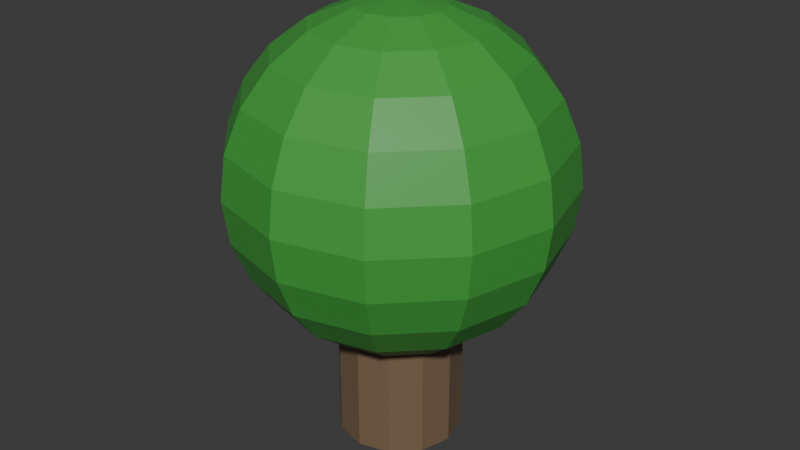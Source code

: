 # Source: Tree.blend  (saved by Blender 4.2.66; exported with 4.5.12 LTS)
import bpy
from mathutils import Matrix  # noqa: F401  (used for matrix-valued properties, if any)

bpy.ops.wm.read_factory_settings(use_empty=True)
scene = bpy.context.scene
scene.name = 'Scene'

# ---- collections
col_collection = bpy.data.collections.new('Collection'); scene.collection.children.link(col_collection)

# ---- materials (node trees are filled in below, after node groups)
mat_material_002 = bpy.data.materials.new('Material.002')
mat_material_001 = bpy.data.materials.new('Material.001')

# ---- material node trees
mat_material_002.use_nodes = True; mat_material_002.node_tree.nodes.clear()
_N = mat_material_002.node_tree.nodes; _L = mat_material_002.node_tree.links
n0 = _N.new('ShaderNodeBsdfPrincipled'); n0.name = 'Principled BSDF'; n0.location = (10, 300)
n0.inputs[0].default_value = (0.1955, 0.129, 0.07673, 1.0)
n1 = _N.new('ShaderNodeOutputMaterial'); n1.name = 'Material Output'; n1.location = (300, 300)
_L.new(n0.outputs[0], n1.inputs[0])
n1.is_active_output = True
mat_material_001.use_nodes = True; mat_material_001.node_tree.nodes.clear()
_N = mat_material_001.node_tree.nodes; _L = mat_material_001.node_tree.links
n0 = _N.new('ShaderNodeBsdfPrincipled'); n0.name = 'Principled BSDF'; n0.location = (10, 300)
n0.inputs[0].default_value = (0.05318, 0.353, 0.05189, 1.0)
n1 = _N.new('ShaderNodeOutputMaterial'); n1.name = 'Material Output'; n1.location = (300, 300)
_L.new(n0.outputs[0], n1.inputs[0])
n1.is_active_output = True

# ---- world
world_world = bpy.data.worlds.new('World'); scene.world = world_world
world_world.use_nodes = True; world_world.node_tree.nodes.clear()
_N = world_world.node_tree.nodes; _L = world_world.node_tree.links
n0 = _N.new('ShaderNodeOutputWorld'); n0.name = 'World Output'; n0.location = (300, 300)
n1 = _N.new('ShaderNodeBackground'); n1.name = 'Background'; n1.location = (10, 300)
n1.inputs[0].default_value = (0.05088, 0.05088, 0.05088, 1.0)
_L.new(n1.outputs[0], n0.inputs[0])
n0.is_active_output = True
world_world.color = (0.05088, 0.05088, 0.05088)
world_world.sun_shadow_jitter_overblur = 0.0

# ---- meshes
me_cylinder = bpy.data.meshes.new('Cylinder')
me_cylinder.from_pydata([(0.0, 0.3, -0.6), (0.0, 0.3, 0.6), (0.15, 0.2598, -0.6), (0.15, 0.2598, 0.6), (0.2598, 0.15, -0.6), (0.2598, 0.15, 0.6), (0.3, 0.0, -0.6), (0.3, 0.0, 0.6), (0.2598, -0.15, -0.6), (0.2598, -0.15, 0.6), (0.15, -0.2598, -0.6), (0.15, -0.2598, 0.6), (0.0, -0.3, -0.6), (0.0, -0.3, 0.6), (-0.15, -0.2598, -0.6), (-0.15, -0.2598, 0.6), (-0.2598, -0.15, -0.6), (-0.2598, -0.15, 0.6), (-0.3, 0.0, -0.6), (-0.3, 0.0, 0.6), (-0.2598, 0.15, -0.6), (-0.2598, 0.15, 0.6), (-0.15, 0.2598, -0.6), (-0.15, 0.2598, 0.6)], [], [(0, 1, 3, 2), (2, 3, 5, 4), (4, 5, 7, 6), (6, 7, 9, 8), (8, 9, 11, 10), (10, 11, 13, 12), (12, 13, 15, 14), (14, 15, 17, 16), (16, 17, 19, 18), (18, 19, 21, 20), (3, 1, 23, 21, 19, 17, 15, 13, 11, 9, 7, 5), (20, 21, 23, 22), (22, 23, 1, 0), (0, 2, 4, 6, 8, 10, 12, 14, 16, 18, 20, 22)])
_uv = me_cylinder.uv_layers.new(name='UVMap')
_uv.uv.foreach_set('vector', [1.0, 0.5, 1.0, 1.0, 0.9167, 1.0, 0.9167, 0.5, 0.9167, 0.5, 0.9167, 1.0, 0.8333, 1.0, 0.8333, 0.5, 0.8333, 0.5, 0.8333, 1.0, 0.75, 1.0, 0.75, 0.5, 0.75, 0.5, 0.75, 1.0, 0.6667, 1.0, 0.6667, 0.5, 0.6667, 0.5, 0.6667, 1.0, 0.5833, 1.0, 0.5833, 0.5, 0.5833, 0.5, 0.5833, 1.0, 0.5, 1.0, 0.5, 0.5, 0.5, 0.5, 0.5, 1.0, 0.4167, 1.0, 0.4167, 0.5, 0.4167, 0.5, 0.4167, 1.0, 0.3333, 1.0, 0.3333, 0.5, 0.3333, 0.5, 0.3333, 1.0, 0.25, 1.0, 0.25, 0.5, 0.25, 0.5, 0.25, 1.0, 0.1667, 1.0, 0.1667, 0.5, 0.37, 0.4578, 0.25, 0.49, 0.13, 0.4578, 0.04215, 0.37, 0.01, 0.25, 0.04215, 0.13, 0.13, 0.04215, 0.25, 0.01, 0.37, 0.04215, 0.4578, 0.13, 0.49, 0.25, 0.4578, 0.37, 0.1667, 0.5, 0.1667, 1.0, 0.08333, 1.0, 0.08333, 0.5, 0.08333, 0.5, 0.08333, 1.0, 7.451e-08, 1.0, 7.451e-08, 0.5, 0.75, 0.49, 0.87, 0.4578, 0.9578, 0.37, 0.99, 0.25, 0.9578, 0.13, 0.87, 0.04215, 0.75, 0.01, 0.63, 0.04215, 0.5422, 0.13, 0.51, 0.25, 0.5422, 0.37, 0.63, 0.4578])
me_cylinder.materials.append(mat_material_002)
me_cylinder.update()
me_sphere = bpy.data.meshes.new('Sphere')
me_sphere.from_pydata([(0.0, 0.2071, 0.7727), (0.0, 0.8, 0.0), (0.0, 0.4, -0.6928), (0.0, 0.2071, -0.7727), (0.1035, 0.1793, 0.7727), (0.2, 0.3464, 0.6928), (0.2828, 0.4899, 0.5657), (0.3464, 0.6, 0.4), (0.3864, 0.6692, 0.2071), (0.4, 0.6928, 0.0), (0.3864, 0.6692, -0.2071), (0.3464, 0.6, -0.4), (0.2828, 0.4899, -0.5657), (0.2, 0.3464, -0.6928), (0.1035, 0.1793, -0.7727), (0.1793, 0.1035, 0.7727), (0.3464, 0.2, 0.6928), (0.4899, 0.2828, 0.5657), (0.6, 0.3464, 0.4), (0.6692, 0.3864, 0.2071), (0.6928, 0.4, 0.0), (0.6692, 0.3864, -0.2071), (0.6, 0.3464, -0.4), (0.4899, 0.2828, -0.5657), (0.3464, 0.2, -0.6928), (0.1793, 0.1035, -0.7727), (0.2071, -7.451e-09, 0.7727), (0.4, -1.49e-08, 0.6928), (0.5657, -2.98e-08, 0.5657), (0.6928, -2.98e-08, 0.4), (0.7727, 0.0, 0.2071), (0.8, -2.98e-08, 0.0), (0.7727, 0.0, -0.2071), (0.6928, -2.98e-08, -0.4), (0.5657, -2.98e-08, -0.5657), (0.4, -1.49e-08, -0.6928), (0.2071, -7.451e-09, -0.7727), (0.1793, -0.1035, 0.7727), (0.3464, -0.2, 0.6928), (0.4899, -0.2828, 0.5657), (0.6, -0.3464, 0.4), (0.6692, -0.3864, 0.2071), (0.6928, -0.4, 0.0), (0.6692, -0.3864, -0.2071), (0.6, -0.3464, -0.4), (0.4899, -0.2828, -0.5657), (0.3464, -0.2, -0.6928), (0.1793, -0.1035, -0.7727), (0.1035, -0.1793, 0.7727), (0.2, -0.3464, 0.6928), (0.2828, -0.4899, 0.5657), (0.3464, -0.6, 0.4), (0.3864, -0.6692, 0.2071), (0.4, -0.6928, 0.0), (0.3864, -0.6692, -0.2071), (0.3464, -0.6, -0.4), (0.2828, -0.4899, -0.5657), (0.2, -0.3464, -0.6928), (0.1035, -0.1793, -0.7727), (-1.49e-08, -0.2071, 0.7727), (-2.98e-08, -0.4, 0.6928), (-5.96e-08, -0.5657, 0.5657), (0.0, -0.6928, 0.4), (0.0, -0.7727, 0.2071), (-5.96e-08, -0.8, 0.0), (0.0, -0.7727, -0.2071), (0.0, -0.6928, -0.4), (-5.96e-08, -0.5657, -0.5657), (-2.98e-08, -0.4, -0.6928), (-1.49e-08, -0.2071, -0.7727), (0.0, 0.0, -0.8), (-0.1035, -0.1793, 0.7727), (-0.2, -0.3464, 0.6928), (-0.2828, -0.4899, 0.5657), (-0.3464, -0.6, 0.4), (-0.3864, -0.6692, 0.2071), (-0.4, -0.6928, 0.0), (-0.3864, -0.6692, -0.2071), (-0.3464, -0.6, -0.4), (-0.2828, -0.4899, -0.5657), (-0.2, -0.3464, -0.6928), (-0.1035, -0.1793, -0.7727), (-0.1793, -0.1035, 0.7727), (-0.3464, -0.2, 0.6928), (-0.4899, -0.2828, 0.5657), (-0.6, -0.3464, 0.4), (-0.6692, -0.3864, 0.2071), (-0.6928, -0.4, 0.0), (-0.6692, -0.3864, -0.2071), (-0.6, -0.3464, -0.4), (-0.4899, -0.2828, -0.5657), (-0.3464, -0.2, -0.6928), (-0.1793, -0.1035, -0.7727), (0.0, 0.0, 0.8), (-0.2071, 3.725e-08, 0.7727), (-0.4, 4.47e-08, 0.6928), (-0.5657, 7.451e-08, 0.5657), (-0.6928, 0.0, 0.4), (-0.7727, 0.0, 0.2071), (-0.8, 8.941e-08, 0.0), (-0.7727, 0.0, -0.2071), (-0.6928, 0.0, -0.4), (-0.5657, 7.451e-08, -0.5657), (-0.4, 4.47e-08, -0.6928), (-0.2071, 3.725e-08, -0.7727), (-0.1793, 0.1035, 0.7727), (-0.3464, 0.2, 0.6928), (-0.4899, 0.2828, 0.5657), (-0.6, 0.3464, 0.4), (-0.6692, 0.3864, 0.2071), (-0.6928, 0.4, 0.0), (-0.6692, 0.3864, -0.2071), (-0.6, 0.3464, -0.4), (-0.4899, 0.2828, -0.5657), (-0.3464, 0.2, -0.6928), (-0.1793, 0.1035, -0.7727), (-0.1035, 0.1793, 0.7727), (-0.2, 0.3464, 0.6928), (-0.2828, 0.4899, 0.5657), (-0.3464, 0.6, 0.4), (-0.3864, 0.6692, 0.2071), (-0.4, 0.6928, 0.0), (-0.3864, 0.6692, -0.2071), (-0.3464, 0.6, -0.4), (-0.2828, 0.4899, -0.5657), (-0.2, 0.3464, -0.6928), (-0.1035, 0.1793, -0.7727), (5.96e-08, 0.4, 0.6928), (7.451e-08, 0.5657, 0.5657), (0.0, 0.6928, 0.4), (0.0, 0.7727, 0.2071), (0.0, 0.7727, -0.2071), (0.0, 0.6928, -0.4), (7.451e-08, 0.5657, -0.5657)], [], [(131, 1, 9, 10), (129, 128, 6, 7), (3, 2, 13, 14), (0, 93, 4), (132, 131, 10, 11), (130, 129, 7, 8), (70, 3, 14), (127, 0, 4, 5), (133, 132, 11, 12), (1, 130, 8, 9), (128, 127, 5, 6), (2, 133, 12, 13), (8, 7, 18, 19), (70, 14, 25), (5, 4, 15, 16), (12, 11, 22, 23), (9, 8, 19, 20), (6, 5, 16, 17), (13, 12, 23, 24), (10, 9, 20, 21), (7, 6, 17, 18), (14, 13, 24, 25), (4, 93, 15), (11, 10, 21, 22), (18, 17, 28, 29), (25, 24, 35, 36), (15, 93, 26), (22, 21, 32, 33), (19, 18, 29, 30), (70, 25, 36), (16, 15, 26, 27), (23, 22, 33, 34), (20, 19, 30, 31), (17, 16, 27, 28), (24, 23, 34, 35), (21, 20, 31, 32), (31, 30, 41, 42), (28, 27, 38, 39), (35, 34, 45, 46), (32, 31, 42, 43), (29, 28, 39, 40), (36, 35, 46, 47), (26, 93, 37), (33, 32, 43, 44), (30, 29, 40, 41), (70, 36, 47), (27, 26, 37, 38), (34, 33, 44, 45), (41, 40, 51, 52), (70, 47, 58), (38, 37, 48, 49), (45, 44, 55, 56), (42, 41, 52, 53), (39, 38, 49, 50), (46, 45, 56, 57), (43, 42, 53, 54), (40, 39, 50, 51), (47, 46, 57, 58), (37, 93, 48), (44, 43, 54, 55), (54, 53, 64, 65), (51, 50, 61, 62), (58, 57, 68, 69), (48, 93, 59), (55, 54, 65, 66), (52, 51, 62, 63), (70, 58, 69), (49, 48, 59, 60), (56, 55, 66, 67), (53, 52, 63, 64), (50, 49, 60, 61), (57, 56, 67, 68), (64, 63, 75, 76), (61, 60, 72, 73), (68, 67, 79, 80), (65, 64, 76, 77), (62, 61, 73, 74), (69, 68, 80, 81), (59, 93, 71), (66, 65, 77, 78), (63, 62, 74, 75), (70, 69, 81), (60, 59, 71, 72), (67, 66, 78, 79), (78, 77, 88, 89), (75, 74, 85, 86), (70, 81, 92), (72, 71, 82, 83), (79, 78, 89, 90), (76, 75, 86, 87), (73, 72, 83, 84), (80, 79, 90, 91), (77, 76, 87, 88), (74, 73, 84, 85), (81, 80, 91, 92), (71, 93, 82), (88, 87, 99, 100), (85, 84, 96, 97), (92, 91, 103, 104), (82, 93, 94), (89, 88, 100, 101), (86, 85, 97, 98), (70, 92, 104), (83, 82, 94, 95), (90, 89, 101, 102), (87, 86, 98, 99), (84, 83, 95, 96), (91, 90, 102, 103), (102, 101, 112, 113), (99, 98, 109, 110), (96, 95, 106, 107), (103, 102, 113, 114), (100, 99, 110, 111), (97, 96, 107, 108), (104, 103, 114, 115), (94, 93, 105), (101, 100, 111, 112), (98, 97, 108, 109), (70, 104, 115), (95, 94, 105, 106), (105, 93, 116), (112, 111, 122, 123), (109, 108, 119, 120), (70, 115, 126), (106, 105, 116, 117), (113, 112, 123, 124), (110, 109, 120, 121), (107, 106, 117, 118), (114, 113, 124, 125), (111, 110, 121, 122), (108, 107, 118, 119), (115, 114, 125, 126), (125, 124, 133, 2), (122, 121, 1, 131), (119, 118, 128, 129), (126, 125, 2, 3), (116, 93, 0), (123, 122, 131, 132), (120, 119, 129, 130), (70, 126, 3), (117, 116, 0, 127), (124, 123, 132, 133), (121, 120, 130, 1), (118, 117, 127, 128)])
_uv = me_sphere.uv_layers.new(name='UVMap')
_uv.uv.foreach_set('vector', [0.75, 0.4167, 0.75, 0.5, 0.6667, 0.5, 0.6667, 0.4167, 0.75, 0.6667, 0.75, 0.75, 0.6667, 0.75, 0.6667, 0.6667, 0.75, 0.08333, 0.75, 0.1667, 0.6667, 0.1667, 0.6667, 0.08333, 0.75, 0.9167, 0.7083, 1.0, 0.6667, 0.9167, 0.75, 0.3333, 0.75, 0.4167, 0.6667, 0.4167, 0.6667, 0.3333, 0.75, 0.5833, 0.75, 0.6667, 0.6667, 0.6667, 0.6667, 0.5833, 0.7083, 0.0, 0.75, 0.08333, 0.6667, 0.08333, 0.75, 0.8333, 0.75, 0.9167, 0.6667, 0.9167, 0.6667, 0.8333, 0.75, 0.25, 0.75, 0.3333, 0.6667, 0.3333, 0.6667, 0.25, 0.75, 0.5, 0.75, 0.5833, 0.6667, 0.5833, 0.6667, 0.5, 0.75, 0.75, 0.75, 0.8333, 0.6667, 0.8333, 0.6667, 0.75, 0.75, 0.1667, 0.75, 0.25, 0.6667, 0.25, 0.6667, 0.1667, 0.6667, 0.5833, 0.6667, 0.6667, 0.5833, 0.6667, 0.5833, 0.5833, 0.625, 0.0, 0.6667, 0.08333, 0.5833, 0.08333, 0.6667, 0.8333, 0.6667, 0.9167, 0.5833, 0.9167, 0.5833, 0.8333, 0.6667, 0.25, 0.6667, 0.3333, 0.5833, 0.3333, 0.5833, 0.25, 0.6667, 0.5, 0.6667, 0.5833, 0.5833, 0.5833, 0.5833, 0.5, 0.6667, 0.75, 0.6667, 0.8333, 0.5833, 0.8333, 0.5833, 0.75, 0.6667, 0.1667, 0.6667, 0.25, 0.5833, 0.25, 0.5833, 0.1667, 0.6667, 0.4167, 0.6667, 0.5, 0.5833, 0.5, 0.5833, 0.4167, 0.6667, 0.6667, 0.6667, 0.75, 0.5833, 0.75, 0.5833, 0.6667, 0.6667, 0.08333, 0.6667, 0.1667, 0.5833, 0.1667, 0.5833, 0.08333, 0.6667, 0.9167, 0.625, 1.0, 0.5833, 0.9167, 0.6667, 0.3333, 0.6667, 0.4167, 0.5833, 0.4167, 0.5833, 0.3333, 0.5833, 0.6667, 0.5833, 0.75, 0.5, 0.75, 0.5, 0.6667, 0.5833, 0.08333, 0.5833, 0.1667, 0.5, 0.1667, 0.5, 0.08333, 0.5833, 0.9167, 0.5417, 1.0, 0.5, 0.9167, 0.5833, 0.3333, 0.5833, 0.4167, 0.5, 0.4167, 0.5, 0.3333, 0.5833, 0.5833, 0.5833, 0.6667, 0.5, 0.6667, 0.5, 0.5833, 0.5417, 0.0, 0.5833, 0.08333, 0.5, 0.08333, 0.5833, 0.8333, 0.5833, 0.9167, 0.5, 0.9167, 0.5, 0.8333, 0.5833, 0.25, 0.5833, 0.3333, 0.5, 0.3333, 0.5, 0.25, 0.5833, 0.5, 0.5833, 0.5833, 0.5, 0.5833, 0.5, 0.5, 0.5833, 0.75, 0.5833, 0.8333, 0.5, 0.8333, 0.5, 0.75, 0.5833, 0.1667, 0.5833, 0.25, 0.5, 0.25, 0.5, 0.1667, 0.5833, 0.4167, 0.5833, 0.5, 0.5, 0.5, 0.5, 0.4167, 0.5, 0.5, 0.5, 0.5833, 0.4167, 0.5833, 0.4167, 0.5, 0.5, 0.75, 0.5, 0.8333, 0.4167, 0.8333, 0.4167, 0.75, 0.5, 0.1667, 0.5, 0.25, 0.4167, 0.25, 0.4167, 0.1667, 0.5, 0.4167, 0.5, 0.5, 0.4167, 0.5, 0.4167, 0.4167, 0.5, 0.6667, 0.5, 0.75, 0.4167, 0.75, 0.4167, 0.6667, 0.5, 0.08333, 0.5, 0.1667, 0.4167, 0.1667, 0.4167, 0.08333, 0.5, 0.9167, 0.4583, 1.0, 0.4167, 0.9167, 0.5, 0.3333, 0.5, 0.4167, 0.4167, 0.4167, 0.4167, 0.3333, 0.5, 0.5833, 0.5, 0.6667, 0.4167, 0.6667, 0.4167, 0.5833, 0.4583, 0.0, 0.5, 0.08333, 0.4167, 0.08333, 0.5, 0.8333, 0.5, 0.9167, 0.4167, 0.9167, 0.4167, 0.8333, 0.5, 0.25, 0.5, 0.3333, 0.4167, 0.3333, 0.4167, 0.25, 0.4167, 0.5833, 0.4167, 0.6667, 0.3333, 0.6667, 0.3333, 0.5833, 0.375, 0.0, 0.4167, 0.08333, 0.3333, 0.08333, 0.4167, 0.8333, 0.4167, 0.9167, 0.3333, 0.9167, 0.3333, 0.8333, 0.4167, 0.25, 0.4167, 0.3333, 0.3333, 0.3333, 0.3333, 0.25, 0.4167, 0.5, 0.4167, 0.5833, 0.3333, 0.5833, 0.3333, 0.5, 0.4167, 0.75, 0.4167, 0.8333, 0.3333, 0.8333, 0.3333, 0.75, 0.4167, 0.1667, 0.4167, 0.25, 0.3333, 0.25, 0.3333, 0.1667, 0.4167, 0.4167, 0.4167, 0.5, 0.3333, 0.5, 0.3333, 0.4167, 0.4167, 0.6667, 0.4167, 0.75, 0.3333, 0.75, 0.3333, 0.6667, 0.4167, 0.08333, 0.4167, 0.1667, 0.3333, 0.1667, 0.3333, 0.08333, 0.4167, 0.9167, 0.375, 1.0, 0.3333, 0.9167, 0.4167, 0.3333, 0.4167, 0.4167, 0.3333, 0.4167, 0.3333, 0.3333, 0.3333, 0.4167, 0.3333, 0.5, 0.25, 0.5, 0.25, 0.4167, 0.3333, 0.6667, 0.3333, 0.75, 0.25, 0.75, 0.25, 0.6667, 0.3333, 0.08333, 0.3333, 0.1667, 0.25, 0.1667, 0.25, 0.08333, 0.3333, 0.9167, 0.2917, 1.0, 0.25, 0.9167, 0.3333, 0.3333, 0.3333, 0.4167, 0.25, 0.4167, 0.25, 0.3333, 0.3333, 0.5833, 0.3333, 0.6667, 0.25, 0.6667, 0.25, 0.5833, 0.2917, 0.0, 0.3333, 0.08333, 0.25, 0.08333, 0.3333, 0.8333, 0.3333, 0.9167, 0.25, 0.9167, 0.25, 0.8333, 0.3333, 0.25, 0.3333, 0.3333, 0.25, 0.3333, 0.25, 0.25, 0.3333, 0.5, 0.3333, 0.5833, 0.25, 0.5833, 0.25, 0.5, 0.3333, 0.75, 0.3333, 0.8333, 0.25, 0.8333, 0.25, 0.75, 0.3333, 0.1667, 0.3333, 0.25, 0.25, 0.25, 0.25, 0.1667, 0.25, 0.5, 0.25, 0.5833, 0.1667, 0.5833, 0.1667, 0.5, 0.25, 0.75, 0.25, 0.8333, 0.1667, 0.8333, 0.1667, 0.75, 0.25, 0.1667, 0.25, 0.25, 0.1667, 0.25, 0.1667, 0.1667, 0.25, 0.4167, 0.25, 0.5, 0.1667, 0.5, 0.1667, 0.4167, 0.25, 0.6667, 0.25, 0.75, 0.1667, 0.75, 0.1667, 0.6667, 0.25, 0.08333, 0.25, 0.1667, 0.1667, 0.1667, 0.1667, 0.08333, 0.25, 0.9167, 0.2083, 1.0, 0.1667, 0.9167, 0.25, 0.3333, 0.25, 0.4167, 0.1667, 0.4167, 0.1667, 0.3333, 0.25, 0.5833, 0.25, 0.6667, 0.1667, 0.6667, 0.1667, 0.5833, 0.2083, 0.0, 0.25, 0.08333, 0.1667, 0.08333, 0.25, 0.8333, 0.25, 0.9167, 0.1667, 0.9167, 0.1667, 0.8333, 0.25, 0.25, 0.25, 0.3333, 0.1667, 0.3333, 0.1667, 0.25, 0.1667, 0.3333, 0.1667, 0.4167, 0.08333, 0.4167, 0.08333, 0.3333, 0.1667, 0.5833, 0.1667, 0.6667, 0.08333, 0.6667, 0.08333, 0.5833, 0.125, 0.0, 0.1667, 0.08333, 0.08333, 0.08333, 0.1667, 0.8333, 0.1667, 0.9167, 0.08333, 0.9167, 0.08333, 0.8333, 0.1667, 0.25, 0.1667, 0.3333, 0.08333, 0.3333, 0.08333, 0.25, 0.1667, 0.5, 0.1667, 0.5833, 0.08333, 0.5833, 0.08333, 0.5, 0.1667, 0.75, 0.1667, 0.8333, 0.08333, 0.8333, 0.08333, 0.75, 0.1667, 0.1667, 0.1667, 0.25, 0.08333, 0.25, 0.08333, 0.1667, 0.1667, 0.4167, 0.1667, 0.5, 0.08333, 0.5, 0.08333, 0.4167, 0.1667, 0.6667, 0.1667, 0.75, 0.08333, 0.75, 0.08333, 0.6667, 0.1667, 0.08333, 0.1667, 0.1667, 0.08333, 0.1667, 0.08333, 0.08333, 0.1667, 0.9167, 0.125, 1.0, 0.08333, 0.9167, 0.08333, 0.4167, 0.08333, 0.5, 0.0, 0.5, 0.0, 0.4167, 0.08333, 0.6667, 0.08333, 0.75, 0.0, 0.75, 0.0, 0.6667, 0.08333, 0.08333, 0.08333, 0.1667, 0.0, 0.1667, 0.0, 0.08333, 0.08333, 0.9167, 0.04167, 1.0, 0.0, 0.9167, 0.08333, 0.3333, 0.08333, 0.4167, 0.0, 0.4167, 0.0, 0.3333, 0.08333, 0.5833, 0.08333, 0.6667, 0.0, 0.6667, 0.0, 0.5833, 0.04167, 0.0, 0.08333, 0.08333, 0.0, 0.08333, 0.08333, 0.8333, 0.08333, 0.9167, 0.0, 0.9167, 0.0, 0.8333, 0.08333, 0.25, 0.08333, 0.3333, 0.0, 0.3333, 0.0, 0.25, 0.08333, 0.5, 0.08333, 0.5833, 0.0, 0.5833, 0.0, 0.5, 0.08333, 0.75, 0.08333, 0.8333, 0.0, 0.8333, 0.0, 0.75, 0.08333, 0.1667, 0.08333, 0.25, 0.0, 0.25, 0.0, 0.1667, 1.0, 0.25, 1.0, 0.3333, 0.9167, 0.3333, 0.9167, 0.25, 1.0, 0.5, 1.0, 0.5833, 0.9167, 0.5833, 0.9167, 0.5, 1.0, 0.75, 1.0, 0.8333, 0.9167, 0.8333, 0.9167, 0.75, 1.0, 0.1667, 1.0, 0.25, 0.9167, 0.25, 0.9167, 0.1667, 1.0, 0.4167, 1.0, 0.5, 0.9167, 0.5, 0.9167, 0.4167, 1.0, 0.6667, 1.0, 0.75, 0.9167, 0.75, 0.9167, 0.6667, 1.0, 0.08333, 1.0, 0.1667, 0.9167, 0.1667, 0.9167, 0.08333, 1.0, 0.9167, 0.9583, 1.0, 0.9167, 0.9167, 1.0, 0.3333, 1.0, 0.4167, 0.9167, 0.4167, 0.9167, 0.3333, 1.0, 0.5833, 1.0, 0.6667, 0.9167, 0.6667, 0.9167, 0.5833, 0.9583, 0.0, 1.0, 0.08333, 0.9167, 0.08333, 1.0, 0.8333, 1.0, 0.9167, 0.9167, 0.9167, 0.9167, 0.8333, 0.9167, 0.9167, 0.875, 1.0, 0.8333, 0.9167, 0.9167, 0.3333, 0.9167, 0.4167, 0.8333, 0.4167, 0.8333, 0.3333, 0.9167, 0.5833, 0.9167, 0.6667, 0.8333, 0.6667, 0.8333, 0.5833, 0.875, 0.0, 0.9167, 0.08333, 0.8333, 0.08333, 0.9167, 0.8333, 0.9167, 0.9167, 0.8333, 0.9167, 0.8333, 0.8333, 0.9167, 0.25, 0.9167, 0.3333, 0.8333, 0.3333, 0.8333, 0.25, 0.9167, 0.5, 0.9167, 0.5833, 0.8333, 0.5833, 0.8333, 0.5, 0.9167, 0.75, 0.9167, 0.8333, 0.8333, 0.8333, 0.8333, 0.75, 0.9167, 0.1667, 0.9167, 0.25, 0.8333, 0.25, 0.8333, 0.1667, 0.9167, 0.4167, 0.9167, 0.5, 0.8333, 0.5, 0.8333, 0.4167, 0.9167, 0.6667, 0.9167, 0.75, 0.8333, 0.75, 0.8333, 0.6667, 0.9167, 0.08333, 0.9167, 0.1667, 0.8333, 0.1667, 0.8333, 0.08333, 0.8333, 0.1667, 0.8333, 0.25, 0.75, 0.25, 0.75, 0.1667, 0.8333, 0.4167, 0.8333, 0.5, 0.75, 0.5, 0.75, 0.4167, 0.8333, 0.6667, 0.8333, 0.75, 0.75, 0.75, 0.75, 0.6667, 0.8333, 0.08333, 0.8333, 0.1667, 0.75, 0.1667, 0.75, 0.08333, 0.8333, 0.9167, 0.7917, 1.0, 0.75, 0.9167, 0.8333, 0.3333, 0.8333, 0.4167, 0.75, 0.4167, 0.75, 0.3333, 0.8333, 0.5833, 0.8333, 0.6667, 0.75, 0.6667, 0.75, 0.5833, 0.7917, 0.0, 0.8333, 0.08333, 0.75, 0.08333, 0.8333, 0.8333, 0.8333, 0.9167, 0.75, 0.9167, 0.75, 0.8333, 0.8333, 0.25, 0.8333, 0.3333, 0.75, 0.3333, 0.75, 0.25, 0.8333, 0.5, 0.8333, 0.5833, 0.75, 0.5833, 0.75, 0.5, 0.8333, 0.75, 0.8333, 0.8333, 0.75, 0.8333, 0.75, 0.75])
me_sphere.materials.append(mat_material_001)
me_sphere.update()

# ---- objects
ob_cylinder = bpy.data.objects.new('Cylinder', me_cylinder)
ob_sphere = bpy.data.objects.new('Sphere', me_sphere)

# ---- transforms, parenting, visibility, modifiers, constraints
ob_cylinder.location = (0.0, 0.0, 0.0)
ob_sphere.location = (0.0, 0.0, 0.7)

# ---- collection membership
col_collection.objects.link(ob_cylinder)
col_collection.objects.link(ob_sphere)

# ---- scene / render settings (as saved in the file)
scene.frame_start = 1; scene.frame_end = 250; scene.frame_set(1)
scene.render.engine = 'BLENDER_EEVEE_NEXT'
bpy.context.view_layer.update()

# ---- added for rendering (the .blend has no active camera and no usable light): camera, sun
cam_auto = bpy.data.cameras.new('AutoCamera')
cam_auto.lens = 50.0
cam_auto.sensor_width = 36.0
cam_auto.clip_end = 1000.0
ob_auto_camera = bpy.data.objects.new('AutoCamera', cam_auto)
scene.collection.objects.link(ob_auto_camera)
ob_auto_camera.location = (2.85623, -3.42748, 2.73499)
ob_auto_camera.rotation_euler = (1.09748, -7.21219e-08, 0.694738)
scene.camera = ob_auto_camera
light_auto_sun = bpy.data.lights.new('AutoSun', 'SUN')
light_auto_sun.energy = 3.0
light_auto_sun.angle = 0.0523599
ob_auto_sun = bpy.data.objects.new('AutoSun', light_auto_sun)
scene.collection.objects.link(ob_auto_sun)
ob_auto_sun.rotation_euler = (0.872665, 0.174533, 0.523599)
bpy.context.view_layer.update()
